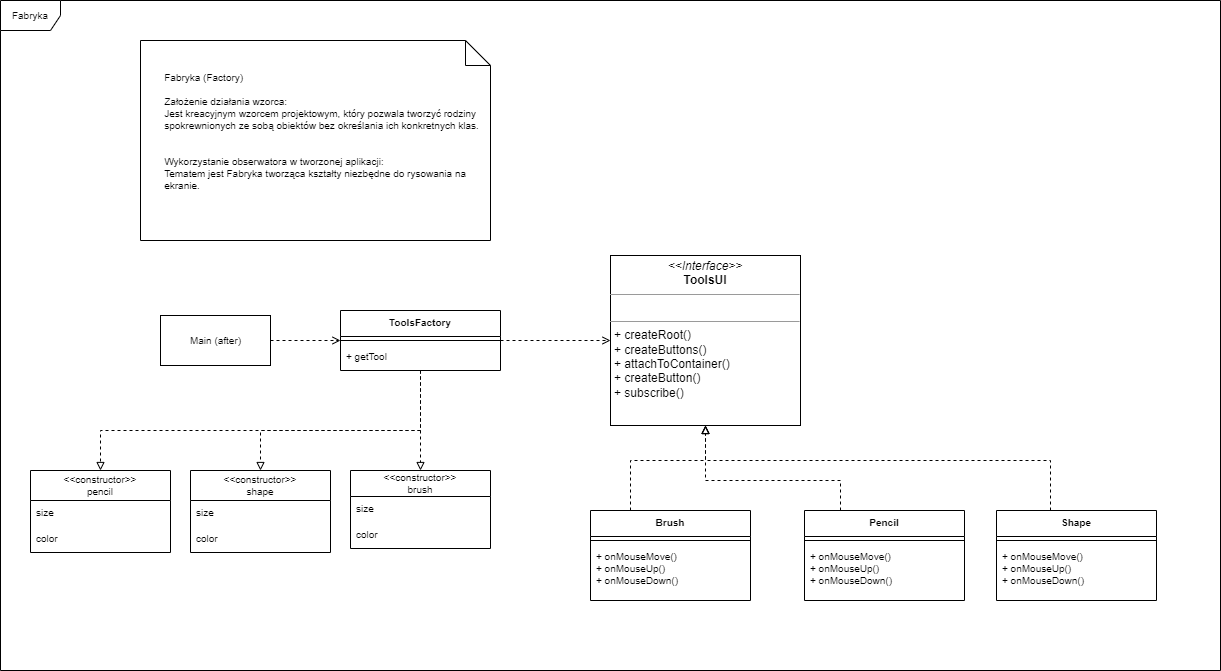

The diagram above was exported from draw.io. Its source (the exported page's mxGraphModel, read from the mxfile embedded in the PNG):
<mxGraphModel dx="2208" dy="756" grid="1" gridSize="10" guides="1" tooltips="1" connect="1" arrows="1" fold="1" page="1" pageScale="1" pageWidth="827" pageHeight="1169" math="0" shadow="0">
  <root>
    <mxCell id="0" />
    <mxCell id="1" parent="0" />
    <mxCell id="l9TP7bttaWDSWCFljJKl-1" value="&lt;font style=&quot;font-size: 10px;&quot;&gt;Fabryka&lt;/font&gt;" style="shape=umlFrame;whiteSpace=wrap;html=1;" vertex="1" parent="1">
      <mxGeometry x="-70" y="50" width="1220" height="670" as="geometry" />
    </mxCell>
    <mxCell id="i80dYHalXi8XNv0eyUHc-1" value="&lt;span style=&quot;white-space: pre;&quot;&gt;&#09;&lt;/span&gt;Fabryka (Factory)&lt;br&gt;&lt;br&gt;&lt;span style=&quot;white-space: pre;&quot;&gt;&#09;&lt;/span&gt;Założenie działania wzorca:&amp;nbsp;&lt;br&gt;&lt;span style=&quot;white-space: pre;&quot;&gt;&#09;&lt;/span&gt;Jest kreacyjnym wzorcem projektowym, który pozwala tworzyć rodziny &lt;span style=&quot;white-space: pre;&quot;&gt;&#09;&lt;/span&gt;spokrewnionych ze sobą obiektów bez określania ich konkretnych klas.&amp;nbsp;&lt;br&gt;&lt;span style=&quot;white-space: pre;&quot;&gt;&#09;&lt;/span&gt;&lt;br&gt;&lt;br&gt;&lt;span style=&quot;white-space: pre;&quot;&gt;&#09;&lt;/span&gt;Wykorzystanie obserwatora w tworzonej aplikacji:&lt;br&gt;&lt;span style=&quot;white-space: pre;&quot;&gt;&#09;&lt;/span&gt;Tematem jest Fabryka tworząca kształty niezbędne do rysowania na &lt;span style=&quot;white-space: pre;&quot;&gt;&#09;&lt;/span&gt;ekranie.&amp;nbsp;" style="shape=note2;boundedLbl=1;whiteSpace=wrap;html=1;size=25;verticalAlign=top;align=left;fontSize=10;" vertex="1" parent="1">
      <mxGeometry x="70" y="90" width="350" height="200" as="geometry" />
    </mxCell>
    <mxCell id="ff-pav7gv1-aGSDy5l0I-18" style="edgeStyle=orthogonalEdgeStyle;rounded=0;orthogonalLoop=1;jettySize=auto;html=1;dashed=1;fontSize=10;endArrow=open;endFill=0;" edge="1" parent="1" source="ff-pav7gv1-aGSDy5l0I-1" target="ff-pav7gv1-aGSDy5l0I-19">
      <mxGeometry relative="1" as="geometry">
        <mxPoint x="520" y="390" as="targetPoint" />
      </mxGeometry>
    </mxCell>
    <mxCell id="ff-pav7gv1-aGSDy5l0I-41" style="edgeStyle=orthogonalEdgeStyle;rounded=0;orthogonalLoop=1;jettySize=auto;html=1;entryX=0.5;entryY=0;entryDx=0;entryDy=0;dashed=1;fontSize=10;endArrow=block;endFill=0;" edge="1" parent="1" source="ff-pav7gv1-aGSDy5l0I-1" target="ff-pav7gv1-aGSDy5l0I-45">
      <mxGeometry relative="1" as="geometry">
        <Array as="points">
          <mxPoint x="350" y="480" />
          <mxPoint x="190" y="480" />
        </Array>
      </mxGeometry>
    </mxCell>
    <mxCell id="ff-pav7gv1-aGSDy5l0I-51" style="edgeStyle=orthogonalEdgeStyle;rounded=0;orthogonalLoop=1;jettySize=auto;html=1;dashed=1;fontSize=10;endArrow=block;endFill=0;" edge="1" parent="1" source="ff-pav7gv1-aGSDy5l0I-1" target="ff-pav7gv1-aGSDy5l0I-37">
      <mxGeometry relative="1" as="geometry" />
    </mxCell>
    <mxCell id="ff-pav7gv1-aGSDy5l0I-52" style="edgeStyle=orthogonalEdgeStyle;rounded=0;orthogonalLoop=1;jettySize=auto;html=1;dashed=1;fontSize=10;endArrow=block;endFill=0;" edge="1" parent="1" source="ff-pav7gv1-aGSDy5l0I-1" target="ff-pav7gv1-aGSDy5l0I-48">
      <mxGeometry relative="1" as="geometry">
        <Array as="points">
          <mxPoint x="350" y="480" />
          <mxPoint x="30" y="480" />
        </Array>
      </mxGeometry>
    </mxCell>
    <mxCell id="ff-pav7gv1-aGSDy5l0I-1" value="ToolsFactory" style="swimlane;fontStyle=1;align=center;verticalAlign=top;childLayout=stackLayout;horizontal=1;startSize=26;horizontalStack=0;resizeParent=1;resizeParentMax=0;resizeLast=0;collapsible=1;marginBottom=0;fontSize=10;" vertex="1" parent="1">
      <mxGeometry x="270" y="360" width="160" height="60" as="geometry" />
    </mxCell>
    <mxCell id="ff-pav7gv1-aGSDy5l0I-3" value="" style="line;strokeWidth=1;fillColor=none;align=left;verticalAlign=middle;spacingTop=-1;spacingLeft=3;spacingRight=3;rotatable=0;labelPosition=right;points=[];portConstraint=eastwest;fontSize=10;" vertex="1" parent="ff-pav7gv1-aGSDy5l0I-1">
      <mxGeometry y="26" width="160" height="8" as="geometry" />
    </mxCell>
    <mxCell id="ff-pav7gv1-aGSDy5l0I-4" value="+ getTool" style="text;strokeColor=none;fillColor=none;align=left;verticalAlign=top;spacingLeft=4;spacingRight=4;overflow=hidden;rotatable=0;points=[[0,0.5],[1,0.5]];portConstraint=eastwest;fontSize=10;" vertex="1" parent="ff-pav7gv1-aGSDy5l0I-1">
      <mxGeometry y="34" width="160" height="26" as="geometry" />
    </mxCell>
    <mxCell id="ff-pav7gv1-aGSDy5l0I-7" style="edgeStyle=orthogonalEdgeStyle;rounded=0;orthogonalLoop=1;jettySize=auto;html=1;entryX=0;entryY=0.5;entryDx=0;entryDy=0;fontSize=10;dashed=1;endArrow=open;endFill=0;" edge="1" parent="1" source="ff-pav7gv1-aGSDy5l0I-6" target="ff-pav7gv1-aGSDy5l0I-1">
      <mxGeometry relative="1" as="geometry" />
    </mxCell>
    <mxCell id="ff-pav7gv1-aGSDy5l0I-6" value="Main (after)" style="html=1;fontSize=10;" vertex="1" parent="1">
      <mxGeometry x="90" y="365" width="110" height="50" as="geometry" />
    </mxCell>
    <mxCell id="ff-pav7gv1-aGSDy5l0I-19" value="&lt;p style=&quot;margin:0px;margin-top:4px;text-align:center;&quot;&gt;&lt;i&gt;&amp;lt;&amp;lt;Interface&amp;gt;&amp;gt;&lt;/i&gt;&lt;br&gt;&lt;b&gt;ToolsUI&lt;/b&gt;&lt;/p&gt;&lt;hr size=&quot;1&quot;&gt;&lt;p style=&quot;margin:0px;margin-left:4px;&quot;&gt;&lt;br&gt;&lt;/p&gt;&lt;hr size=&quot;1&quot;&gt;&lt;p style=&quot;margin:0px;margin-left:4px;&quot;&gt;+ createRoot()&lt;br&gt;+ createButtons()&lt;/p&gt;&lt;p style=&quot;margin:0px;margin-left:4px;&quot;&gt;+ attachToContainer()&lt;/p&gt;&lt;p style=&quot;margin:0px;margin-left:4px;&quot;&gt;+ createButton()&lt;/p&gt;&lt;p style=&quot;margin:0px;margin-left:4px;&quot;&gt;+ subscribe()&lt;/p&gt;&lt;p style=&quot;margin:0px;margin-left:4px;&quot;&gt;&lt;br&gt;&lt;/p&gt;" style="verticalAlign=top;align=left;overflow=fill;fontSize=12;fontFamily=Helvetica;html=1;" vertex="1" parent="1">
      <mxGeometry x="540" y="305" width="190" height="170" as="geometry" />
    </mxCell>
    <mxCell id="ff-pav7gv1-aGSDy5l0I-35" style="edgeStyle=orthogonalEdgeStyle;rounded=0;orthogonalLoop=1;jettySize=auto;html=1;dashed=1;fontSize=10;endArrow=block;endFill=0;" edge="1" parent="1" source="ff-pav7gv1-aGSDy5l0I-20" target="ff-pav7gv1-aGSDy5l0I-19">
      <mxGeometry relative="1" as="geometry">
        <Array as="points">
          <mxPoint x="980" y="510" />
          <mxPoint x="635" y="510" />
        </Array>
      </mxGeometry>
    </mxCell>
    <mxCell id="ff-pav7gv1-aGSDy5l0I-20" value="Shape" style="swimlane;fontStyle=1;align=center;verticalAlign=top;childLayout=stackLayout;horizontal=1;startSize=26;horizontalStack=0;resizeParent=1;resizeParentMax=0;resizeLast=0;collapsible=1;marginBottom=0;fontSize=10;" vertex="1" parent="1">
      <mxGeometry x="926" y="560" width="160" height="90" as="geometry" />
    </mxCell>
    <mxCell id="ff-pav7gv1-aGSDy5l0I-22" value="" style="line;strokeWidth=1;fillColor=none;align=left;verticalAlign=middle;spacingTop=-1;spacingLeft=3;spacingRight=3;rotatable=0;labelPosition=right;points=[];portConstraint=eastwest;fontSize=10;" vertex="1" parent="ff-pav7gv1-aGSDy5l0I-20">
      <mxGeometry y="26" width="160" height="8" as="geometry" />
    </mxCell>
    <mxCell id="ff-pav7gv1-aGSDy5l0I-23" value="+ onMouseMove()&#10;+ onMouseUp()&#10;+ onMouseDown()" style="text;strokeColor=none;fillColor=none;align=left;verticalAlign=top;spacingLeft=4;spacingRight=4;overflow=hidden;rotatable=0;points=[[0,0.5],[1,0.5]];portConstraint=eastwest;fontSize=10;" vertex="1" parent="ff-pav7gv1-aGSDy5l0I-20">
      <mxGeometry y="34" width="160" height="56" as="geometry" />
    </mxCell>
    <mxCell id="ff-pav7gv1-aGSDy5l0I-32" style="edgeStyle=orthogonalEdgeStyle;rounded=0;orthogonalLoop=1;jettySize=auto;html=1;entryX=0.5;entryY=1;entryDx=0;entryDy=0;dashed=1;fontSize=10;endArrow=block;endFill=0;" edge="1" parent="1" source="ff-pav7gv1-aGSDy5l0I-24" target="ff-pav7gv1-aGSDy5l0I-19">
      <mxGeometry relative="1" as="geometry">
        <Array as="points">
          <mxPoint x="770" y="530" />
          <mxPoint x="635" y="530" />
        </Array>
      </mxGeometry>
    </mxCell>
    <mxCell id="ff-pav7gv1-aGSDy5l0I-24" value="Pencil" style="swimlane;fontStyle=1;align=center;verticalAlign=top;childLayout=stackLayout;horizontal=1;startSize=26;horizontalStack=0;resizeParent=1;resizeParentMax=0;resizeLast=0;collapsible=1;marginBottom=0;fontSize=10;" vertex="1" parent="1">
      <mxGeometry x="734" y="560" width="160" height="90" as="geometry" />
    </mxCell>
    <mxCell id="ff-pav7gv1-aGSDy5l0I-26" value="" style="line;strokeWidth=1;fillColor=none;align=left;verticalAlign=middle;spacingTop=-1;spacingLeft=3;spacingRight=3;rotatable=0;labelPosition=right;points=[];portConstraint=eastwest;fontSize=10;" vertex="1" parent="ff-pav7gv1-aGSDy5l0I-24">
      <mxGeometry y="26" width="160" height="8" as="geometry" />
    </mxCell>
    <mxCell id="ff-pav7gv1-aGSDy5l0I-27" value="+ onMouseMove()&#10;+ onMouseUp()&#10;+ onMouseDown()" style="text;strokeColor=none;fillColor=none;align=left;verticalAlign=top;spacingLeft=4;spacingRight=4;overflow=hidden;rotatable=0;points=[[0,0.5],[1,0.5]];portConstraint=eastwest;fontSize=10;" vertex="1" parent="ff-pav7gv1-aGSDy5l0I-24">
      <mxGeometry y="34" width="160" height="56" as="geometry" />
    </mxCell>
    <mxCell id="ff-pav7gv1-aGSDy5l0I-36" style="edgeStyle=orthogonalEdgeStyle;rounded=0;orthogonalLoop=1;jettySize=auto;html=1;dashed=1;fontSize=10;endArrow=block;endFill=0;" edge="1" parent="1" source="ff-pav7gv1-aGSDy5l0I-28" target="ff-pav7gv1-aGSDy5l0I-19">
      <mxGeometry relative="1" as="geometry">
        <Array as="points">
          <mxPoint x="560" y="510" />
          <mxPoint x="635" y="510" />
        </Array>
      </mxGeometry>
    </mxCell>
    <mxCell id="ff-pav7gv1-aGSDy5l0I-28" value="Brush" style="swimlane;fontStyle=1;align=center;verticalAlign=top;childLayout=stackLayout;horizontal=1;startSize=26;horizontalStack=0;resizeParent=1;resizeParentMax=0;resizeLast=0;collapsible=1;marginBottom=0;fontSize=10;" vertex="1" parent="1">
      <mxGeometry x="520" y="560" width="160" height="90" as="geometry" />
    </mxCell>
    <mxCell id="ff-pav7gv1-aGSDy5l0I-30" value="" style="line;strokeWidth=1;fillColor=none;align=left;verticalAlign=middle;spacingTop=-1;spacingLeft=3;spacingRight=3;rotatable=0;labelPosition=right;points=[];portConstraint=eastwest;fontSize=10;" vertex="1" parent="ff-pav7gv1-aGSDy5l0I-28">
      <mxGeometry y="26" width="160" height="8" as="geometry" />
    </mxCell>
    <mxCell id="ff-pav7gv1-aGSDy5l0I-31" value="+ onMouseMove()&#10;+ onMouseUp()&#10;+ onMouseDown()" style="text;strokeColor=none;fillColor=none;align=left;verticalAlign=top;spacingLeft=4;spacingRight=4;overflow=hidden;rotatable=0;points=[[0,0.5],[1,0.5]];portConstraint=eastwest;fontSize=10;" vertex="1" parent="ff-pav7gv1-aGSDy5l0I-28">
      <mxGeometry y="34" width="160" height="56" as="geometry" />
    </mxCell>
    <mxCell id="ff-pav7gv1-aGSDy5l0I-37" value="&lt;&lt;constructor&gt;&gt;&#10;brush" style="swimlane;fontStyle=0;childLayout=stackLayout;horizontal=1;startSize=26;fillColor=none;horizontalStack=0;resizeParent=1;resizeParentMax=0;resizeLast=0;collapsible=1;marginBottom=0;fontSize=10;" vertex="1" parent="1">
      <mxGeometry x="280" y="520" width="140" height="78" as="geometry" />
    </mxCell>
    <mxCell id="ff-pav7gv1-aGSDy5l0I-38" value="size" style="text;strokeColor=none;fillColor=none;align=left;verticalAlign=top;spacingLeft=4;spacingRight=4;overflow=hidden;rotatable=0;points=[[0,0.5],[1,0.5]];portConstraint=eastwest;fontSize=10;" vertex="1" parent="ff-pav7gv1-aGSDy5l0I-37">
      <mxGeometry y="26" width="140" height="26" as="geometry" />
    </mxCell>
    <mxCell id="ff-pav7gv1-aGSDy5l0I-39" value="color" style="text;strokeColor=none;fillColor=none;align=left;verticalAlign=top;spacingLeft=4;spacingRight=4;overflow=hidden;rotatable=0;points=[[0,0.5],[1,0.5]];portConstraint=eastwest;fontSize=10;" vertex="1" parent="ff-pav7gv1-aGSDy5l0I-37">
      <mxGeometry y="52" width="140" height="26" as="geometry" />
    </mxCell>
    <mxCell id="ff-pav7gv1-aGSDy5l0I-45" value="&lt;&lt;constructor&gt;&gt;&#10;shape" style="swimlane;fontStyle=0;childLayout=stackLayout;horizontal=1;startSize=30;fillColor=none;horizontalStack=0;resizeParent=1;resizeParentMax=0;resizeLast=0;collapsible=1;marginBottom=0;fontSize=10;" vertex="1" parent="1">
      <mxGeometry x="120" y="520" width="140" height="82" as="geometry" />
    </mxCell>
    <mxCell id="ff-pav7gv1-aGSDy5l0I-46" value="size" style="text;strokeColor=none;fillColor=none;align=left;verticalAlign=top;spacingLeft=4;spacingRight=4;overflow=hidden;rotatable=0;points=[[0,0.5],[1,0.5]];portConstraint=eastwest;fontSize=10;" vertex="1" parent="ff-pav7gv1-aGSDy5l0I-45">
      <mxGeometry y="30" width="140" height="26" as="geometry" />
    </mxCell>
    <mxCell id="ff-pav7gv1-aGSDy5l0I-47" value="color" style="text;strokeColor=none;fillColor=none;align=left;verticalAlign=top;spacingLeft=4;spacingRight=4;overflow=hidden;rotatable=0;points=[[0,0.5],[1,0.5]];portConstraint=eastwest;fontSize=10;" vertex="1" parent="ff-pav7gv1-aGSDy5l0I-45">
      <mxGeometry y="56" width="140" height="26" as="geometry" />
    </mxCell>
    <mxCell id="ff-pav7gv1-aGSDy5l0I-48" value="&lt;&lt;constructor&gt;&gt;&#10;pencil" style="swimlane;fontStyle=0;childLayout=stackLayout;horizontal=1;startSize=30;fillColor=none;horizontalStack=0;resizeParent=1;resizeParentMax=0;resizeLast=0;collapsible=1;marginBottom=0;fontSize=10;" vertex="1" parent="1">
      <mxGeometry x="-40" y="520" width="140" height="82" as="geometry" />
    </mxCell>
    <mxCell id="ff-pav7gv1-aGSDy5l0I-49" value="size" style="text;strokeColor=none;fillColor=none;align=left;verticalAlign=top;spacingLeft=4;spacingRight=4;overflow=hidden;rotatable=0;points=[[0,0.5],[1,0.5]];portConstraint=eastwest;fontSize=10;" vertex="1" parent="ff-pav7gv1-aGSDy5l0I-48">
      <mxGeometry y="30" width="140" height="26" as="geometry" />
    </mxCell>
    <mxCell id="ff-pav7gv1-aGSDy5l0I-50" value="color" style="text;strokeColor=none;fillColor=none;align=left;verticalAlign=top;spacingLeft=4;spacingRight=4;overflow=hidden;rotatable=0;points=[[0,0.5],[1,0.5]];portConstraint=eastwest;fontSize=10;" vertex="1" parent="ff-pav7gv1-aGSDy5l0I-48">
      <mxGeometry y="56" width="140" height="26" as="geometry" />
    </mxCell>
  </root>
</mxGraphModel>